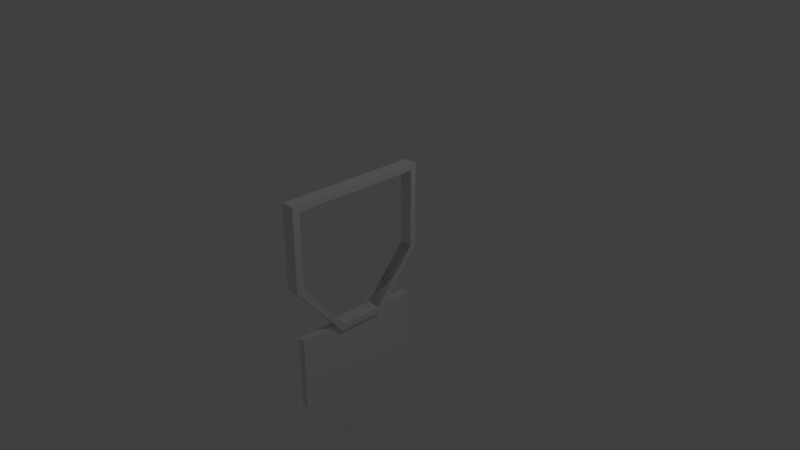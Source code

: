 # Source: door.blend  (saved by Blender 2.79.0; exported with 4.5.12 LTS)
import bpy
from mathutils import Matrix  # noqa: F401  (used for matrix-valued properties, if any)

bpy.ops.wm.read_factory_settings(use_empty=True)
scene = bpy.context.scene
scene.name = 'Scene'

# ---- collections
col_collection_1 = bpy.data.collections.new('Collection 1'); scene.collection.children.link(col_collection_1)

# ---- materials (node trees are filled in below, after node groups)
mat_material = bpy.data.materials.new('Material')
mat_material.alpha_threshold = 0.0
mat_material.use_transparent_shadow = False
mat_material.roughness = 0.5
mat_material.line_color = (0.0, 0.0, 0.0, 1.0)

# ---- material node trees

# ---- world
world_world = bpy.data.worlds.new('World'); scene.world = world_world
world_world.color = (0.05088, 0.05088, 0.05088)
world_world.use_sun_shadow = False
world_world.sun_shadow_jitter_overblur = 0.0
world_world.cycles.sampling_method = 'MANUAL'

# ---- cameras
cam_camera = bpy.data.cameras.new('Camera')
cam_camera.clip_end = 100.0
cam_camera.lens = 35.0
cam_camera.sensor_width = 32.0
cam_camera.sensor_height = 18.0
cam_camera.ortho_scale = 7.314
cam_camera.dof.focus_distance = 0.0
cam_camera.dof.aperture_fstop = 128.0

# ---- lights
light_lamp = bpy.data.lights.new('Lamp', 'POINT')
light_lamp.transmission_factor = 0.0
light_lamp.cutoff_distance = 30.0
light_lamp.energy = 100.0
light_lamp.shadow_buffer_clip_start = 1.001
light_lamp.shadow_soft_size = 0.1
light_lamp.shadow_maximum_resolution = 0.006
light_lamp.use_absolute_resolution = True

# ---- meshes
me_cube = bpy.data.meshes.new('Cube')
me_cube.from_pydata([(-0.8852, 1.0, 1.0), (-0.8852, -1.0, 1.0), (-1.0, -1.0, 1.0), (-1.0, 1.0, 1.0), (-0.8852, 1.0, -0.2188), (-1.0, 0.3407, -1.0), (-1.0, 1.0, -0.2188), (-0.8852, 0.3407, -1.0), (-0.8852, -1.0, -0.1566), (-1.0, -1.0, -0.1566), (-0.8852, -0.3131, -1.0), (-1.0, -0.3131, -1.0)], [], [(0, 3, 2, 1), (0, 4, 6, 3), (7, 4, 0, 1, 8, 10), (5, 7, 10, 11), (5, 6, 4, 7), (9, 11, 10, 8), (9, 8, 1, 2), (11, 9, 2, 3, 6, 5)])
_uv = me_cube.uv_layers.new(name='UVMap')
_uv.uv.foreach_set('vector', [0.0, 0.0, 1.0, 0.0, 1.0, 1.0, 0.0, 1.0, 0.0, 0.0, 1.0, 0.0, 1.0, 1.0, 0.0, 1.0, 0.5, 1.0, 0.933, 0.75, 0.933, 0.25, 0.5, 0.0, 0.06699, 0.25, 0.06699, 0.75, 0.0, 0.0, 1.0, 0.0, 1.0, 1.0, 0.0, 1.0, 0.0, 0.0, 1.0, 0.0, 1.0, 1.0, 0.0, 1.0, 0.0, 0.0, 1.0, 0.0, 1.0, 1.0, 0.0, 1.0, 0.0, 0.0, 1.0, 0.0, 1.0, 1.0, 0.0, 1.0, 0.5, 1.0, 0.933, 0.75, 0.933, 0.25, 0.5, 0.0, 0.06699, 0.25, 0.06699, 0.75])
me_cube.materials.append(mat_material)
me_cube.use_remesh_preserve_volume = False
me_cube.use_remesh_preserve_attributes = False
me_cube.use_mirror_vertex_groups = False
me_cube.update()
me_cube_003 = bpy.data.meshes.new('Cube.003')
me_cube_003.from_pydata([(-0.814, 0.914, 0.914), (-0.814, -0.9037, 0.914), (-0.9869, -0.9037, 0.914), (-0.9869, 0.914, 0.914), (-0.814, 0.914, -0.1938), (-0.9869, 0.3148, -0.9037), (-0.9869, 0.914, -0.1938), (-0.814, 0.3148, -0.9037), (-0.814, -0.9037, -0.1372), (-0.9869, -0.9037, -0.1372), (-0.814, -0.2794, -0.9037), (-0.9869, -0.2794, -0.9037), (-0.9869, 0.914, 0.914), (-0.814, 0.914, -0.1938), (-0.9869, 0.3148, -0.9037), (-0.9869, 0.914, -0.1938), (-0.814, 0.3148, -0.9037), (-0.814, -0.9037, -0.1372), (-0.9869, -0.9037, -0.1372), (-0.814, -0.2794, -0.9037), (-0.9869, -0.2794, -0.9037), (-0.9869, 0.914, 0.914), (-0.814, 0.914, -0.1938), (-0.9869, 0.3148, -0.9037), (-0.9869, 0.914, -0.1938), (-0.814, 0.3148, -0.9037), (-0.814, -0.9037, -0.1372), (-0.9869, -0.9037, -0.1372), (-0.814, -0.2794, -0.9037), (-0.9869, -0.2794, -0.9037), (-0.8098, 1.0, 1.0), (-0.8098, -1.0, 1.0), (-1.0, -1.0, 1.0), (-1.0, 1.0, 1.0), (-0.8098, 1.0, -0.2188), (-1.0, 0.3407, -1.0), (-1.0, 1.0, -0.2188), (-0.8098, 0.3407, -1.0), (-0.8098, -1.0, -0.1566), (-1.0, -1.0, -0.1566), (-0.8098, -0.3131, -1.0), (-1.0, -0.3131, -1.0), (-1.0, -0.9037, 0.914), (-0.8098, -0.9037, 0.914), (-0.9869, -0.3207, 0.914), (-0.814, 0.1029, 0.914), (-0.9146, -0.9037, 0.914), (-1.0, 0.3148, -0.9037), (-0.8098, 0.3148, -0.9037), (-1.0, -0.2794, -0.9037), (-0.8098, -0.2794, -0.9037), (-0.9869, -0.7035, -0.3831), (-0.814, -0.558, -0.5617), (-0.9146, -0.6426, -0.4578), (-0.9146, -0.6426, -0.4578), (-1.0, -0.9037, -0.1372), (-0.8098, -0.9037, -0.1372), (-0.9146, -0.9037, -0.1372), (-1.0, -0.9037, -0.1009), (-0.8098, -0.9037, -0.1009), (-0.9869, -0.9037, 0.5768), (-0.814, -0.9037, 0.3318), (-1.0, 0.914, 0.914), (-0.8098, 0.914, 0.914), (-0.9146, 0.914, 0.914), (-0.9869, 0.507, -0.676), (-0.9869, 0.507, -0.676), (-0.9869, 0.507, -0.676), (-0.9146, 0.5654, -0.6068), (-0.9146, 0.5654, -0.6068), (-0.9146, 0.5654, -0.6068), (-0.814, 0.6466, -0.5105), (-0.814, 0.6466, -0.5105), (-0.814, 0.6466, -0.5105), (-1.0, 0.914, -0.1938), (-0.8098, 0.914, -0.1938), (-0.9146, 0.914, -0.1938), (-0.814, 0.914, 0.4197), (-0.9146, 0.914, -0.1938), (-0.9869, 0.914, 0.1615), (-0.9146, 0.914, -0.1938), (-0.9869, 0.507, -0.676), (-0.9869, -0.7035, -0.3831), (-0.9869, 0.507, -0.676), (-0.9169, -0.9037, 0.914), (-1.0, -0.9037, 0.5953), (-0.9814, -0.9037, 0.5876), (-0.8098, -0.9037, 0.3257), (-0.8864, -0.9037, -0.1372), (-0.8104, -0.9037, -0.1372), (-0.8801, -0.9037, -0.1372), (-1.0, -0.3527, 0.914), (-0.814, -0.558, -0.5617), (-0.814, -0.558, -0.5617), (-0.814, -0.558, -0.5617), (-0.9869, -0.7035, -0.3831), (-0.8098, -0.01773, -0.9037), (-0.9869, 0.1242, -0.9037), (-1.0, 0.1346, -0.9037), (-0.9869, 0.1242, -0.9037), (-0.854, 0.3148, -0.9037), (-0.9946, 0.3148, -0.9037), (-0.88, 0.914, 0.914), (-1.0, 0.4964, -0.6885), (-0.9861, 0.5076, -0.6753), (-0.9778, 0.5143, -0.6673), (-0.9057, 0.914, -0.1938), (-1.0, 0.914, 0.142), (-0.9869, 0.914, 0.1615), (-0.9869, 0.914, 0.1615), (-0.9057, 0.914, -0.1938), (-0.9057, 0.914, -0.1938), (-0.9057, 0.914, -0.1938), (-0.88, 0.914, 0.914), (-0.8104, 0.914, 0.914), (-1.0, -0.7145, -0.3696), (-1.0, -0.9037, 0.5953), (-0.8098, -0.9037, 0.3257), (-0.8098, -0.5544, -0.5662), (-1.0, -0.3527, 0.914), (-1.0, 0.914, 0.142), (-0.8098, 0.1134, 0.914), (-0.8098, 0.914, 0.4261), (-1.0, 0.4964, -0.6885), (-0.8098, 0.6501, -0.5065), (-1.0, 0.1346, -0.9037), (-0.8098, -0.01773, -0.9037)], [(20, 18), (52, 53), (51, 54), (60, 61), (23, 65), (66, 69), (65, 70), (24, 65), (79, 77), (42, 85), (58, 85), (88, 90), (42, 91), (9, 55), (94, 93), (94, 92), (56, 50), (54, 82), (96, 97), (99, 98), (49, 98), (99, 97), (47, 98), (21, 12), (81, 70), (66, 104), (105, 101), (74, 107), (15, 76), (107, 109), (108, 109), (106, 111), (4, 75), (62, 107), (102, 113), (61, 87), (60, 85), (8, 56), (21, 62), (80, 75)], [(5, 7, 73, 68), (14, 16, 72, 69), (23, 25, 71, 70), (30, 33, 32, 31), (30, 34, 36, 33), (37, 34, 75, 124, 48, 126, 50, 118, 56, 59, 38, 40), (35, 37, 40, 41), (35, 36, 34, 37), (39, 41, 40, 38), (39, 38, 31, 32), (41, 39, 58, 55, 115, 49, 125, 47, 123, 74, 36, 35), (22, 110, 80, 24, 81, 23, 70), (13, 112, 78, 15, 83, 14, 69), (42, 2, 60, 9, 27, 55, 58, 116), (2, 84, 46, 1, 61, 8, 88, 9, 60), (1, 43, 117, 59, 89, 8, 61), (8, 17, 26, 90, 57, 18, 9, 88), (55, 27, 51, 29, 20, 49, 115), (27, 9, 95, 11, 29, 51), (9, 18, 57, 90, 26, 93, 95), (26, 17, 94, 19, 28, 93), (17, 8, 52, 10, 19, 94), (8, 89, 56, 118, 50, 10, 52), (49, 20, 99, 14, 16, 7, 5, 47, 125), (20, 29, 97, 23, 7, 5, 14, 99), (29, 11, 28), (28, 19, 10, 50, 126, 48, 25, 23, 97, 29), (25, 16, 14, 23), (38, 59, 117, 43, 121, 63, 122, 75, 34, 30, 31), (36, 74, 120, 62, 119, 42, 116, 58, 39, 32, 33), (70, 71, 22), (68, 67, 5), (43, 1, 45, 0, 114, 63, 121), (1, 46, 84, 2, 44, 3, 21, 64, 113, 0, 45), (2, 42, 119, 62, 12, 3, 44), (63, 114, 0, 77, 4, 22, 13, 75, 122), (0, 113, 64, 21, 108, 24, 76, 111, 4, 77), (21, 3, 12, 109, 15, 24, 108), (12, 62, 120, 74, 6, 15, 109), (69, 72, 13), (47, 5, 14, 66, 15, 6, 74, 123), (14, 23, 7, 16, 25, 48, 124, 75, 13, 22, 4, 111, 76, 24, 15, 66), (89, 59, 56), (95, 93, 28, 11), (15, 6, 74, 103, 47, 5, 14, 83)])
_uv = me_cube_003.uv_layers.new(name='UVMap')
_uv.uv.foreach_set('vector', [0.0, 0.0, 1.0, 0.0, 1.0, 1.0, 0.0, 1.0, 0.0, 0.0, 1.0, 0.0, 1.0, 1.0, 0.0, 1.0, 0.0, 0.0, 1.0, 0.0, 1.0, 1.0, 0.0, 1.0, 0.0, 0.0, 1.0, 0.0, 1.0, 1.0, 0.0, 1.0, 0.0, 0.0, 1.0, 0.0, 1.0, 1.0, 0.0, 1.0, 0.5, 1.0, 0.75, 0.933, 0.933, 0.75, 1.0, 0.5, 0.933, 0.25, 0.75, 0.06699, 0.5, 0.0, 0.25, 0.06699, 0.06699, 0.25, 0.0, 0.5, 0.06699, 0.75, 0.25, 0.933, 0.0, 0.0, 1.0, 0.0, 1.0, 1.0, 0.0, 1.0, 0.0, 0.0, 1.0, 0.0, 1.0, 1.0, 0.0, 1.0, 0.0, 0.0, 1.0, 0.0, 1.0, 1.0, 0.0, 1.0, 0.0, 0.0, 1.0, 0.0, 1.0, 1.0, 0.0, 1.0, 0.5, 1.0, 0.75, 0.933, 0.933, 0.75, 1.0, 0.5, 0.933, 0.25, 0.75, 0.06699, 0.5, 0.0, 0.25, 0.06699, 0.06699, 0.25, 0.0, 0.5, 0.06699, 0.75, 0.25, 0.933, 0.5, 1.0, 0.8909, 0.8117, 0.9875, 0.3887, 0.7169, 0.04952, 0.2831, 0.04952, 0.01254, 0.3887, 0.1091, 0.8117, 0.5, 1.0, 0.8909, 0.8117, 0.9875, 0.3887, 0.7169, 0.04952, 0.2831, 0.04952, 0.01254, 0.3887, 0.1091, 0.8117, 0.5, 1.0, 0.8536, 0.8536, 1.0, 0.5, 0.8536, 0.1464, 0.5, 0.0, 0.1464, 0.1464, 0.0, 0.5, 0.1464, 0.8536, 0.5, 1.0, 0.8214, 0.883, 0.9924, 0.5868, 0.933, 0.25, 0.671, 0.03015, 0.329, 0.03015, 0.06699, 0.25, 0.007596, 0.5868, 0.1786, 0.883, 0.5, 1.0, 0.8909, 0.8117, 0.9875, 0.3887, 0.7169, 0.04952, 0.2831, 0.04952, 0.01254, 0.3887, 0.1091, 0.8117, 0.5, 1.0, 0.8536, 0.8536, 1.0, 0.5, 0.8536, 0.1464, 0.5, 0.0, 0.1464, 0.1464, 0.0, 0.5, 0.1464, 0.8536, 0.5, 1.0, 0.8909, 0.8117, 0.9875, 0.3887, 0.7169, 0.04952, 0.2831, 0.04952, 0.01254, 0.3887, 0.1091, 0.8117, 0.5, 1.0, 0.933, 0.75, 0.933, 0.25, 0.5, 0.0, 0.06699, 0.25, 0.06699, 0.75, 0.5, 1.0, 0.8909, 0.8117, 0.9875, 0.3887, 0.7169, 0.04952, 0.2831, 0.04952, 0.01254, 0.3887, 0.1091, 0.8117, 0.5, 1.0, 0.933, 0.75, 0.933, 0.25, 0.5, 0.0, 0.06699, 0.25, 0.06699, 0.75, 0.5, 1.0, 0.933, 0.75, 0.933, 0.25, 0.5, 0.0, 0.06699, 0.25, 0.06699, 0.75, 0.5, 1.0, 0.8909, 0.8117, 0.9875, 0.3887, 0.7169, 0.04952, 0.2831, 0.04952, 0.01254, 0.3887, 0.1091, 0.8117, 0.5, 1.0, 0.8214, 0.883, 0.9924, 0.5868, 0.933, 0.25, 0.671, 0.03015, 0.329, 0.03015, 0.06699, 0.25, 0.007596, 0.5868, 0.1786, 0.883, 0.5, 1.0, 0.8536, 0.8536, 1.0, 0.5, 0.8536, 0.1464, 0.5, 0.0, 0.1464, 0.1464, 0.0, 0.5, 0.1464, 0.8536, 0.0, 0.0, 1.0, 0.0, 1.0, 1.0, 0.5, 1.0, 0.7939, 0.9045, 0.9755, 0.6545, 0.9755, 0.3455, 0.7939, 0.09549, 0.5, 0.0, 0.2061, 0.09549, 0.02447, 0.3455, 0.02447, 0.6545, 0.2061, 0.9045, 0.0, 0.0, 1.0, 0.0, 1.0, 1.0, 0.0, 1.0, 0.5, 1.0, 0.7703, 0.9206, 0.9548, 0.7077, 0.9949, 0.4288, 0.8779, 0.1726, 0.6409, 0.02025, 0.3591, 0.02025, 0.1221, 0.1726, 0.005089, 0.4288, 0.04518, 0.7077, 0.2297, 0.9206, 0.5, 1.0, 0.7703, 0.9206, 0.9548, 0.7077, 0.9949, 0.4288, 0.8779, 0.1726, 0.6409, 0.02025, 0.3591, 0.02025, 0.1221, 0.1726, 0.005089, 0.4288, 0.04518, 0.7077, 0.2297, 0.9206, 0.0, 0.0, 1.0, 0.0, 1.0, 1.0, 0.0, 0.0, 1.0, 0.0, 1.0, 1.0, 0.5, 1.0, 0.8909, 0.8117, 0.9875, 0.3887, 0.7169, 0.04952, 0.2831, 0.04952, 0.01254, 0.3887, 0.1091, 0.8117, 0.5, 1.0, 0.7703, 0.9206, 0.9548, 0.7077, 0.9949, 0.4288, 0.8779, 0.1726, 0.6409, 0.02025, 0.3591, 0.02025, 0.1221, 0.1726, 0.005089, 0.4288, 0.04518, 0.7077, 0.2297, 0.9206, 0.5, 1.0, 0.8909, 0.8117, 0.9875, 0.3887, 0.7169, 0.04952, 0.2831, 0.04952, 0.01254, 0.3887, 0.1091, 0.8117, 0.5, 1.0, 0.8214, 0.883, 0.9924, 0.5868, 0.933, 0.25, 0.671, 0.03015, 0.329, 0.03015, 0.06699, 0.25, 0.007596, 0.5868, 0.1786, 0.883, 0.5, 1.0, 0.7939, 0.9045, 0.9755, 0.6545, 0.9755, 0.3455, 0.7939, 0.09549, 0.5, 0.0, 0.2061, 0.09549, 0.02447, 0.3455, 0.02447, 0.6545, 0.2061, 0.9045, 0.5, 1.0, 0.8909, 0.8117, 0.9875, 0.3887, 0.7169, 0.04952, 0.2831, 0.04952, 0.01254, 0.3887, 0.1091, 0.8117, 0.5, 1.0, 0.8909, 0.8117, 0.9875, 0.3887, 0.7169, 0.04952, 0.2831, 0.04952, 0.01254, 0.3887, 0.1091, 0.8117, 0.0, 0.0, 1.0, 0.0, 1.0, 1.0, 0.5, 1.0, 0.8536, 0.8536, 1.0, 0.5, 0.8536, 0.1464, 0.5, 0.0, 0.1464, 0.1464, 0.0, 0.5, 0.1464, 0.8536, 0.5, 1.0, 0.6913, 0.9619, 0.8536, 0.8536, 0.9619, 0.6913, 1.0, 0.5, 0.9619, 0.3087, 0.8536, 0.1464, 0.6913, 0.03806, 0.5, 0.0, 0.3087, 0.03806, 0.1464, 0.1464, 0.03806, 0.3087, 0.0, 0.5, 0.03806, 0.6913, 0.1464, 0.8536, 0.3087, 0.9619, 0.0, 0.0, 1.0, 0.0, 1.0, 1.0, 0.0, 0.0, 1.0, 0.0, 1.0, 1.0, 0.0, 1.0, 0.5, 1.0, 0.8536, 0.8536, 1.0, 0.5, 0.8536, 0.1464, 0.5, 0.0, 0.1464, 0.1464, 0.0, 0.5, 0.1464, 0.8536])
me_cube_003.materials.append(mat_material)
me_cube_003.use_remesh_preserve_volume = False
me_cube_003.use_remesh_preserve_attributes = False
me_cube_003.use_mirror_vertex_groups = False
me_cube_003.update()

# ---- objects
ob_door = bpy.data.objects.new('door', me_cube)
ob_frame = bpy.data.objects.new('frame', me_cube_003)
ob_lamp = bpy.data.objects.new('Lamp', light_lamp)
ob_camera = bpy.data.objects.new('Camera', cam_camera)

# ---- transforms, parenting, visibility, modifiers, constraints
ob_door.location = (0.8528, 0.001358, -2.83)
ob_door.scale = (0.9089, 0.9089, 0.9089)
ob_door.lock_rotations_4d = False
ob_door.empty_display_type = 'ARROWS'
ob_door.show_only_shape_key = True
ob_door.lineart.crease_threshold = 0.0
ob_frame.location = (0.9109, -0.003752, -1.0)
ob_frame.lock_rotations_4d = False
ob_frame.empty_display_type = 'ARROWS'
ob_frame.lineart.crease_threshold = 0.0
ob_lamp.location = (4.228, 1.129, 4.904)
ob_lamp.rotation_euler = (0.6503, 0.05522, 1.866)
ob_lamp.lock_rotations_4d = False
ob_lamp.empty_display_type = 'ARROWS'
ob_lamp.color = (0.0, 0.0, 0.0, 0.0)
ob_lamp.lineart.crease_threshold = 0.0
ob_camera.location = (7.632, -6.384, 4.344)
ob_camera.rotation_euler = (1.109, 0.0, 0.8149)
ob_camera.lock_rotations_4d = False
ob_camera.empty_display_type = 'ARROWS'
ob_camera.color = (0.0, 0.0, 0.0, 0.0)
ob_camera.display_type = 'WIRE'
ob_camera.lineart.crease_threshold = 0.0

# ---- collection membership
col_collection_1.objects.link(ob_door)
col_collection_1.objects.link(ob_frame)
col_collection_1.objects.link(ob_lamp)
col_collection_1.objects.link(ob_camera)

# ---- scene / render settings (as saved in the file)
scene.camera = ob_camera
scene.frame_start = 1; scene.frame_end = 250; scene.frame_set(274)
scene.render.engine = 'BLENDER_EEVEE_NEXT'
scene.render.resolution_percentage = 50
scene.render.fps = 25
scene.render.dither_intensity = 0.0
scene.cycles.use_denoising = False
scene.cycles.samples = 128
scene.cycles.sampling_pattern = 'TABULATED_SOBOL'
scene.cycles.use_adaptive_sampling = False
scene.cycles.use_light_tree = False
scene.cycles.blur_glossy = 0.0
scene.cycles.sample_clamp_indirect = 0.0
scene.view_settings.view_transform = 'Standard'
bpy.context.view_layer.update()
